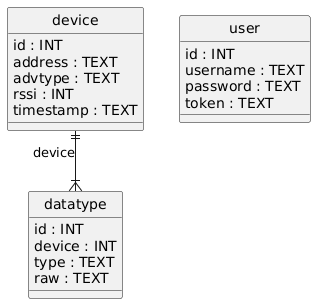

The diagram above was rendered by PlantUML. Its source (embedded in the PNG):
@startuml
hide circle
skinparam linetype ortho

entity "device" as device {
  id : INT
  address : TEXT
  advtype : TEXT
  rssi : INT
  timestamp : TEXT
}

entity "datatype" as datatype {
  id : INT
  device : INT
  type : TEXT
  raw : TEXT
}

entity "user" as user {
  id : INT
  username : TEXT
  password : TEXT
  token : TEXT
}

device ||--|{ datatype : "device"
@enduml